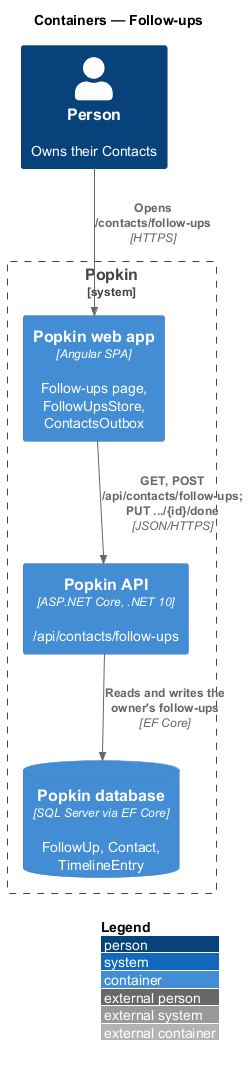

The diagram above was rendered by PlantUML. Its source (embedded in the PNG):
@startuml
!include <C4/C4_Container>
LAYOUT_WITH_LEGEND()
title Containers — Follow-ups

Person(person, "Person", "Owns their Contacts")
System_Boundary(popkin, "Popkin") {
  Container(web, "Popkin web app", "Angular SPA", "Follow-ups page, FollowUpsStore, ContactsOutbox")
  Container(api, "Popkin API", "ASP.NET Core, .NET 10", "/api/contacts/follow-ups")
  ContainerDb(db, "Popkin database", "SQL Server via EF Core", "FollowUp, Contact, TimelineEntry")
}
Rel(person, web, "Opens /contacts/follow-ups", "HTTPS")
Rel(web, api, "GET, POST /api/contacts/follow-ups; PUT .../{id}/done", "JSON/HTTPS")
Rel(api, db, "Reads and writes the owner's follow-ups", "EF Core")
@enduml